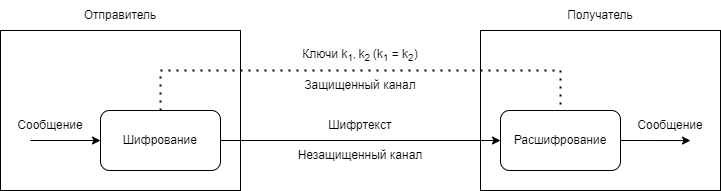

The diagram above was exported from draw.io. Its source (the exported page's mxGraphModel, read from the mxfile embedded in the PNG):
<mxGraphModel dx="1038" dy="547" grid="1" gridSize="10" guides="1" tooltips="1" connect="1" arrows="1" fold="1" page="1" pageScale="1" pageWidth="827" pageHeight="1169" math="0" shadow="0">
  <root>
    <mxCell id="0" />
    <mxCell id="1" parent="0" />
    <mxCell id="wQYx_4ocmFegpLl3hSc3-1" value="" style="rounded=0;whiteSpace=wrap;html=1;" vertex="1" parent="1">
      <mxGeometry x="80" y="280" width="240" height="160" as="geometry" />
    </mxCell>
    <mxCell id="wQYx_4ocmFegpLl3hSc3-2" value="" style="rounded=0;whiteSpace=wrap;html=1;" vertex="1" parent="1">
      <mxGeometry x="560" y="280" width="240" height="160" as="geometry" />
    </mxCell>
    <mxCell id="wQYx_4ocmFegpLl3hSc3-3" value="Шифрование" style="rounded=1;whiteSpace=wrap;html=1;" vertex="1" parent="1">
      <mxGeometry x="180" y="360" width="120" height="60" as="geometry" />
    </mxCell>
    <mxCell id="wQYx_4ocmFegpLl3hSc3-4" value="Расшифрование" style="rounded=1;whiteSpace=wrap;html=1;" vertex="1" parent="1">
      <mxGeometry x="580" y="360" width="120" height="60" as="geometry" />
    </mxCell>
    <mxCell id="wQYx_4ocmFegpLl3hSc3-5" value="" style="endArrow=classic;html=1;rounded=0;entryX=0;entryY=0.5;entryDx=0;entryDy=0;" edge="1" parent="1" target="wQYx_4ocmFegpLl3hSc3-3">
      <mxGeometry width="50" height="50" relative="1" as="geometry">
        <mxPoint x="110" y="390" as="sourcePoint" />
        <mxPoint x="440" y="260" as="targetPoint" />
      </mxGeometry>
    </mxCell>
    <mxCell id="wQYx_4ocmFegpLl3hSc3-7" value="" style="endArrow=classic;html=1;rounded=0;exitX=1;exitY=0.5;exitDx=0;exitDy=0;entryX=0.875;entryY=0.688;entryDx=0;entryDy=0;entryPerimeter=0;" edge="1" parent="1" source="wQYx_4ocmFegpLl3hSc3-4" target="wQYx_4ocmFegpLl3hSc3-2">
      <mxGeometry width="50" height="50" relative="1" as="geometry">
        <mxPoint x="390" y="310" as="sourcePoint" />
        <mxPoint x="440" y="260" as="targetPoint" />
      </mxGeometry>
    </mxCell>
    <mxCell id="wQYx_4ocmFegpLl3hSc3-8" value="" style="endArrow=none;dashed=1;html=1;dashPattern=1 3;strokeWidth=2;rounded=0;exitX=0.5;exitY=0;exitDx=0;exitDy=0;" edge="1" parent="1" source="wQYx_4ocmFegpLl3hSc3-3">
      <mxGeometry width="50" height="50" relative="1" as="geometry">
        <mxPoint x="390" y="310" as="sourcePoint" />
        <mxPoint x="440" y="320" as="targetPoint" />
        <Array as="points">
          <mxPoint x="240" y="320" />
        </Array>
      </mxGeometry>
    </mxCell>
    <mxCell id="wQYx_4ocmFegpLl3hSc3-9" value="" style="endArrow=none;dashed=1;html=1;dashPattern=1 3;strokeWidth=2;rounded=0;entryX=0.5;entryY=0;entryDx=0;entryDy=0;" edge="1" parent="1" target="wQYx_4ocmFegpLl3hSc3-4">
      <mxGeometry width="50" height="50" relative="1" as="geometry">
        <mxPoint x="440" y="320" as="sourcePoint" />
        <mxPoint x="440" y="260" as="targetPoint" />
        <Array as="points">
          <mxPoint x="640" y="320" />
        </Array>
      </mxGeometry>
    </mxCell>
    <mxCell id="wQYx_4ocmFegpLl3hSc3-10" value="" style="endArrow=classic;html=1;rounded=0;exitX=1;exitY=0.5;exitDx=0;exitDy=0;" edge="1" parent="1" source="wQYx_4ocmFegpLl3hSc3-3" target="wQYx_4ocmFegpLl3hSc3-4">
      <mxGeometry width="50" height="50" relative="1" as="geometry">
        <mxPoint x="390" y="310" as="sourcePoint" />
        <mxPoint x="440" y="260" as="targetPoint" />
      </mxGeometry>
    </mxCell>
    <mxCell id="wQYx_4ocmFegpLl3hSc3-12" value="Отправитель" style="text;html=1;strokeColor=none;fillColor=none;align=center;verticalAlign=middle;whiteSpace=wrap;rounded=0;" vertex="1" parent="1">
      <mxGeometry x="120" y="250" width="160" height="30" as="geometry" />
    </mxCell>
    <mxCell id="wQYx_4ocmFegpLl3hSc3-13" value="Получатель" style="text;html=1;strokeColor=none;fillColor=none;align=center;verticalAlign=middle;whiteSpace=wrap;rounded=0;" vertex="1" parent="1">
      <mxGeometry x="600" y="250" width="160" height="30" as="geometry" />
    </mxCell>
    <mxCell id="wQYx_4ocmFegpLl3hSc3-14" value="Защищенный канал" style="text;html=1;strokeColor=none;fillColor=none;align=center;verticalAlign=middle;whiteSpace=wrap;rounded=0;" vertex="1" parent="1">
      <mxGeometry x="360" y="320" width="160" height="30" as="geometry" />
    </mxCell>
    <mxCell id="wQYx_4ocmFegpLl3hSc3-15" value="Сообщение" style="text;html=1;strokeColor=none;fillColor=none;align=center;verticalAlign=middle;whiteSpace=wrap;rounded=0;" vertex="1" parent="1">
      <mxGeometry x="100" y="360" width="60" height="30" as="geometry" />
    </mxCell>
    <mxCell id="wQYx_4ocmFegpLl3hSc3-16" value="Сообщение" style="text;html=1;strokeColor=none;fillColor=none;align=center;verticalAlign=middle;whiteSpace=wrap;rounded=0;" vertex="1" parent="1">
      <mxGeometry x="720" y="360" width="60" height="30" as="geometry" />
    </mxCell>
    <mxCell id="wQYx_4ocmFegpLl3hSc3-18" value="Незащищенный канал" style="text;html=1;strokeColor=none;fillColor=none;align=center;verticalAlign=middle;whiteSpace=wrap;rounded=0;" vertex="1" parent="1">
      <mxGeometry x="360" y="390" width="160" height="30" as="geometry" />
    </mxCell>
    <mxCell id="wQYx_4ocmFegpLl3hSc3-19" value="Шифртекст" style="text;html=1;strokeColor=none;fillColor=none;align=center;verticalAlign=middle;whiteSpace=wrap;rounded=0;" vertex="1" parent="1">
      <mxGeometry x="360" y="360" width="160" height="30" as="geometry" />
    </mxCell>
    <mxCell id="wQYx_4ocmFegpLl3hSc3-20" value="Ключи k&lt;sub&gt;1&lt;/sub&gt;&lt;span style=&quot;font-size: 10px;&quot;&gt;, &lt;/span&gt;&lt;font style=&quot;font-size: 12px;&quot;&gt;k&lt;/font&gt;&lt;sub style=&quot;font-size: 10px;&quot;&gt;2&lt;/sub&gt;&lt;span style=&quot;font-size: 10px;&quot;&gt; &lt;/span&gt;&lt;font style=&quot;font-size: 12px;&quot;&gt;(k&lt;sub&gt;1&lt;/sub&gt; = k&lt;sub&gt;2&lt;/sub&gt;)&lt;/font&gt;" style="text;html=1;strokeColor=none;fillColor=none;align=center;verticalAlign=middle;whiteSpace=wrap;rounded=0;" vertex="1" parent="1">
      <mxGeometry x="360" y="290" width="160" height="30" as="geometry" />
    </mxCell>
  </root>
</mxGraphModel>